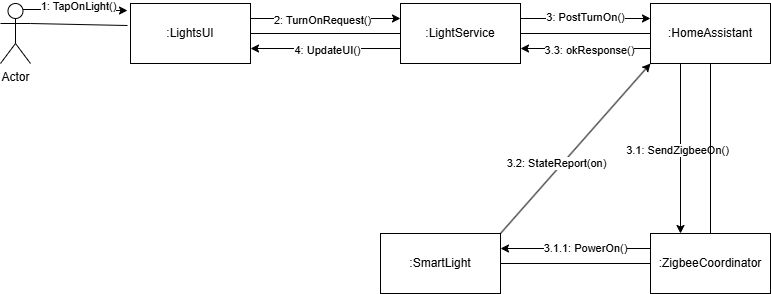

The diagram above was exported from draw.io. Its source (the exported page's mxGraphModel, read from the mxfile embedded in the PNG):
<mxGraphModel dx="784" dy="1184" grid="1" gridSize="10" guides="1" tooltips="1" connect="1" arrows="1" fold="1" page="1" pageScale="1" pageWidth="1100" pageHeight="850" background="#FFFFFF" math="0" shadow="0">
  <root>
    <mxCell id="0" />
    <mxCell id="1" parent="0" />
    <mxCell id="6TUy13rizJ9zZ5GD25Kj-20" style="edgeStyle=orthogonalEdgeStyle;rounded=0;orthogonalLoop=1;jettySize=auto;html=1;exitX=0.75;exitY=0.1;exitDx=0;exitDy=0;exitPerimeter=0;entryX=-0.025;entryY=0.117;entryDx=0;entryDy=0;entryPerimeter=0;" edge="1" parent="1" source="6TUy13rizJ9zZ5GD25Kj-1" target="6TUy13rizJ9zZ5GD25Kj-5">
      <mxGeometry relative="1" as="geometry" />
    </mxCell>
    <mxCell id="6TUy13rizJ9zZ5GD25Kj-21" value="1: TapOnLight()&lt;div&gt;&lt;br&gt;&lt;/div&gt;" style="edgeLabel;html=1;align=center;verticalAlign=middle;resizable=0;points=[];" vertex="1" connectable="0" parent="6TUy13rizJ9zZ5GD25Kj-20">
      <mxGeometry x="0.0332" y="-3" relative="1" as="geometry">
        <mxPoint as="offset" />
      </mxGeometry>
    </mxCell>
    <mxCell id="6TUy13rizJ9zZ5GD25Kj-1" value="Actor" style="shape=umlActor;verticalLabelPosition=bottom;verticalAlign=top;html=1;" vertex="1" parent="1">
      <mxGeometry x="20" y="60" width="30" height="60" as="geometry" />
    </mxCell>
    <mxCell id="6TUy13rizJ9zZ5GD25Kj-28" style="edgeStyle=orthogonalEdgeStyle;rounded=0;orthogonalLoop=1;jettySize=auto;html=1;exitX=0.25;exitY=1;exitDx=0;exitDy=0;entryX=0.25;entryY=0;entryDx=0;entryDy=0;" edge="1" parent="1" source="6TUy13rizJ9zZ5GD25Kj-2" target="6TUy13rizJ9zZ5GD25Kj-4">
      <mxGeometry relative="1" as="geometry" />
    </mxCell>
    <mxCell id="6TUy13rizJ9zZ5GD25Kj-29" value="3.1: SendZigbeeOn()" style="edgeLabel;html=1;align=center;verticalAlign=middle;resizable=0;points=[];" vertex="1" connectable="0" parent="6TUy13rizJ9zZ5GD25Kj-28">
      <mxGeometry x="0.0118" y="-4" relative="1" as="geometry">
        <mxPoint as="offset" />
      </mxGeometry>
    </mxCell>
    <mxCell id="6TUy13rizJ9zZ5GD25Kj-35" style="edgeStyle=orthogonalEdgeStyle;rounded=0;orthogonalLoop=1;jettySize=auto;html=1;exitX=0;exitY=0.75;exitDx=0;exitDy=0;entryX=1;entryY=0.75;entryDx=0;entryDy=0;" edge="1" parent="1" source="6TUy13rizJ9zZ5GD25Kj-2" target="6TUy13rizJ9zZ5GD25Kj-6">
      <mxGeometry relative="1" as="geometry" />
    </mxCell>
    <mxCell id="6TUy13rizJ9zZ5GD25Kj-36" value="3.3: okResponse()" style="edgeLabel;html=1;align=center;verticalAlign=middle;resizable=0;points=[];" vertex="1" connectable="0" parent="6TUy13rizJ9zZ5GD25Kj-35">
      <mxGeometry x="-0.04" y="1" relative="1" as="geometry">
        <mxPoint as="offset" />
      </mxGeometry>
    </mxCell>
    <mxCell id="6TUy13rizJ9zZ5GD25Kj-2" value=":HomeAssistant" style="rounded=0;whiteSpace=wrap;html=1;" vertex="1" parent="1">
      <mxGeometry x="670" y="60" width="120" height="60" as="geometry" />
    </mxCell>
    <mxCell id="6TUy13rizJ9zZ5GD25Kj-30" style="edgeStyle=orthogonalEdgeStyle;rounded=0;orthogonalLoop=1;jettySize=auto;html=1;exitX=0;exitY=0.25;exitDx=0;exitDy=0;entryX=1;entryY=0.25;entryDx=0;entryDy=0;" edge="1" parent="1" source="6TUy13rizJ9zZ5GD25Kj-4" target="6TUy13rizJ9zZ5GD25Kj-7">
      <mxGeometry relative="1" as="geometry" />
    </mxCell>
    <mxCell id="6TUy13rizJ9zZ5GD25Kj-31" value="3.1.1: PowerOn()" style="edgeLabel;html=1;align=center;verticalAlign=middle;resizable=0;points=[];" vertex="1" connectable="0" parent="6TUy13rizJ9zZ5GD25Kj-30">
      <mxGeometry x="-0.1167" y="-1" relative="1" as="geometry">
        <mxPoint as="offset" />
      </mxGeometry>
    </mxCell>
    <mxCell id="6TUy13rizJ9zZ5GD25Kj-4" value=":ZigbeeCoordinator" style="rounded=0;whiteSpace=wrap;html=1;" vertex="1" parent="1">
      <mxGeometry x="670" y="290" width="120" height="60" as="geometry" />
    </mxCell>
    <mxCell id="6TUy13rizJ9zZ5GD25Kj-14" style="edgeStyle=orthogonalEdgeStyle;rounded=0;orthogonalLoop=1;jettySize=auto;html=1;exitX=1;exitY=0.25;exitDx=0;exitDy=0;entryX=0;entryY=0.25;entryDx=0;entryDy=0;" edge="1" parent="1" source="6TUy13rizJ9zZ5GD25Kj-5" target="6TUy13rizJ9zZ5GD25Kj-6">
      <mxGeometry relative="1" as="geometry" />
    </mxCell>
    <mxCell id="6TUy13rizJ9zZ5GD25Kj-23" value="2: TurnOnRequest()" style="edgeLabel;html=1;align=center;verticalAlign=middle;resizable=0;points=[];" vertex="1" connectable="0" parent="6TUy13rizJ9zZ5GD25Kj-14">
      <mxGeometry x="-0.0533" y="-1" relative="1" as="geometry">
        <mxPoint as="offset" />
      </mxGeometry>
    </mxCell>
    <mxCell id="6TUy13rizJ9zZ5GD25Kj-5" value=":LightsUI" style="rounded=0;whiteSpace=wrap;html=1;" vertex="1" parent="1">
      <mxGeometry x="150" y="60" width="120" height="60" as="geometry" />
    </mxCell>
    <mxCell id="6TUy13rizJ9zZ5GD25Kj-24" style="edgeStyle=orthogonalEdgeStyle;rounded=0;orthogonalLoop=1;jettySize=auto;html=1;exitX=1;exitY=0.25;exitDx=0;exitDy=0;entryX=0;entryY=0.25;entryDx=0;entryDy=0;" edge="1" parent="1" source="6TUy13rizJ9zZ5GD25Kj-6" target="6TUy13rizJ9zZ5GD25Kj-2">
      <mxGeometry relative="1" as="geometry" />
    </mxCell>
    <mxCell id="6TUy13rizJ9zZ5GD25Kj-25" value="3: PostTurnOn()" style="edgeLabel;html=1;align=center;verticalAlign=middle;resizable=0;points=[];" vertex="1" connectable="0" parent="6TUy13rizJ9zZ5GD25Kj-24">
      <mxGeometry x="-0.02" y="2" relative="1" as="geometry">
        <mxPoint as="offset" />
      </mxGeometry>
    </mxCell>
    <mxCell id="6TUy13rizJ9zZ5GD25Kj-37" style="edgeStyle=orthogonalEdgeStyle;rounded=0;orthogonalLoop=1;jettySize=auto;html=1;exitX=0;exitY=0.75;exitDx=0;exitDy=0;entryX=1;entryY=0.75;entryDx=0;entryDy=0;" edge="1" parent="1" source="6TUy13rizJ9zZ5GD25Kj-6" target="6TUy13rizJ9zZ5GD25Kj-5">
      <mxGeometry relative="1" as="geometry" />
    </mxCell>
    <mxCell id="6TUy13rizJ9zZ5GD25Kj-38" value="4: UpdateUI()" style="edgeLabel;html=1;align=center;verticalAlign=middle;resizable=0;points=[];" vertex="1" connectable="0" parent="6TUy13rizJ9zZ5GD25Kj-37">
      <mxGeometry x="-0.0133" y="1" relative="1" as="geometry">
        <mxPoint as="offset" />
      </mxGeometry>
    </mxCell>
    <mxCell id="6TUy13rizJ9zZ5GD25Kj-6" value=":LightService" style="rounded=0;whiteSpace=wrap;html=1;" vertex="1" parent="1">
      <mxGeometry x="420" y="60" width="120" height="60" as="geometry" />
    </mxCell>
    <mxCell id="6TUy13rizJ9zZ5GD25Kj-7" value=":SmartLight" style="rounded=0;whiteSpace=wrap;html=1;" vertex="1" parent="1">
      <mxGeometry x="400" y="290" width="120" height="60" as="geometry" />
    </mxCell>
    <mxCell id="6TUy13rizJ9zZ5GD25Kj-9" value="" style="endArrow=none;html=1;rounded=0;exitX=1;exitY=0.5;exitDx=0;exitDy=0;entryX=0;entryY=0.5;entryDx=0;entryDy=0;" edge="1" parent="1" source="6TUy13rizJ9zZ5GD25Kj-5" target="6TUy13rizJ9zZ5GD25Kj-6">
      <mxGeometry width="50" height="50" relative="1" as="geometry">
        <mxPoint x="380" y="570" as="sourcePoint" />
        <mxPoint x="430" y="520" as="targetPoint" />
      </mxGeometry>
    </mxCell>
    <mxCell id="6TUy13rizJ9zZ5GD25Kj-11" value="" style="endArrow=none;html=1;rounded=0;exitX=1;exitY=0.5;exitDx=0;exitDy=0;entryX=0;entryY=0.5;entryDx=0;entryDy=0;" edge="1" parent="1" source="6TUy13rizJ9zZ5GD25Kj-6" target="6TUy13rizJ9zZ5GD25Kj-2">
      <mxGeometry width="50" height="50" relative="1" as="geometry">
        <mxPoint x="380" y="570" as="sourcePoint" />
        <mxPoint x="430" y="520" as="targetPoint" />
      </mxGeometry>
    </mxCell>
    <mxCell id="6TUy13rizJ9zZ5GD25Kj-12" value="" style="endArrow=none;html=1;rounded=0;entryX=0.5;entryY=1;entryDx=0;entryDy=0;exitX=0.5;exitY=0;exitDx=0;exitDy=0;" edge="1" parent="1" source="6TUy13rizJ9zZ5GD25Kj-4" target="6TUy13rizJ9zZ5GD25Kj-2">
      <mxGeometry width="50" height="50" relative="1" as="geometry">
        <mxPoint x="380" y="570" as="sourcePoint" />
        <mxPoint x="430" y="520" as="targetPoint" />
      </mxGeometry>
    </mxCell>
    <mxCell id="6TUy13rizJ9zZ5GD25Kj-13" value="" style="endArrow=none;html=1;rounded=0;entryX=0;entryY=0.5;entryDx=0;entryDy=0;exitX=1;exitY=0.5;exitDx=0;exitDy=0;" edge="1" parent="1" source="6TUy13rizJ9zZ5GD25Kj-7" target="6TUy13rizJ9zZ5GD25Kj-4">
      <mxGeometry width="50" height="50" relative="1" as="geometry">
        <mxPoint x="380" y="570" as="sourcePoint" />
        <mxPoint x="430" y="520" as="targetPoint" />
      </mxGeometry>
    </mxCell>
    <mxCell id="6TUy13rizJ9zZ5GD25Kj-19" value="" style="endArrow=none;html=1;rounded=0;exitX=1;exitY=0.3333333333333333;exitDx=0;exitDy=0;exitPerimeter=0;entryX=-0.025;entryY=0.367;entryDx=0;entryDy=0;entryPerimeter=0;" edge="1" parent="1" source="6TUy13rizJ9zZ5GD25Kj-1" target="6TUy13rizJ9zZ5GD25Kj-5">
      <mxGeometry width="50" height="50" relative="1" as="geometry">
        <mxPoint x="380" y="570" as="sourcePoint" />
        <mxPoint x="430" y="520" as="targetPoint" />
      </mxGeometry>
    </mxCell>
    <mxCell id="6TUy13rizJ9zZ5GD25Kj-33" value="" style="endArrow=classic;html=1;rounded=0;exitX=1;exitY=0;exitDx=0;exitDy=0;entryX=0;entryY=1;entryDx=0;entryDy=0;" edge="1" parent="1" source="6TUy13rizJ9zZ5GD25Kj-7" target="6TUy13rizJ9zZ5GD25Kj-2">
      <mxGeometry width="50" height="50" relative="1" as="geometry">
        <mxPoint x="380" y="570" as="sourcePoint" />
        <mxPoint x="430" y="520" as="targetPoint" />
      </mxGeometry>
    </mxCell>
    <mxCell id="6TUy13rizJ9zZ5GD25Kj-34" value="3.2: StateReport(on)" style="edgeLabel;html=1;align=center;verticalAlign=middle;resizable=0;points=[];" vertex="1" connectable="0" parent="6TUy13rizJ9zZ5GD25Kj-33">
      <mxGeometry x="-0.0323" y="1" relative="1" as="geometry">
        <mxPoint x="-17" y="13" as="offset" />
      </mxGeometry>
    </mxCell>
  </root>
</mxGraphModel>